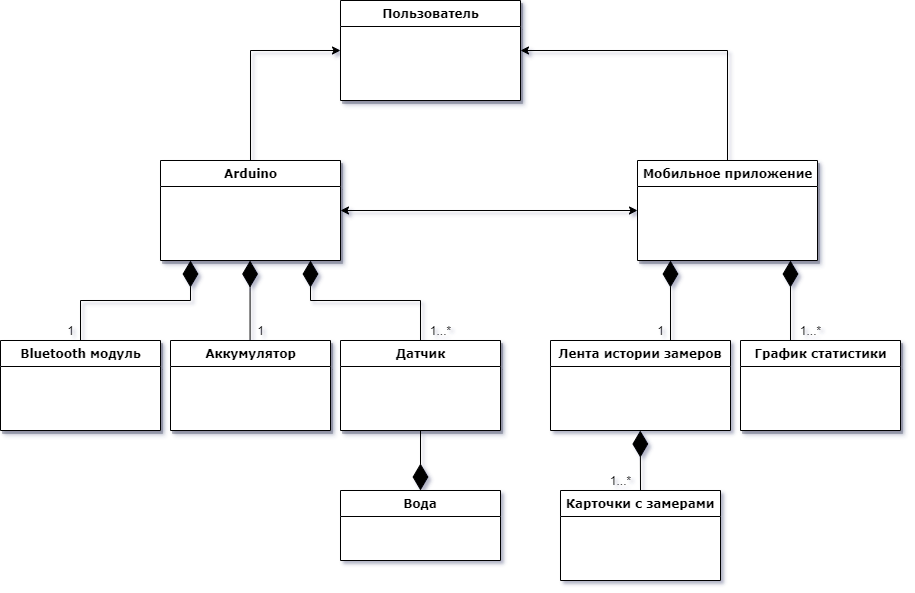

The diagram above was exported from draw.io. Its source (the exported page's mxGraphModel, read from the mxfile embedded in the PNG):
<mxGraphModel dx="1185" dy="658" grid="1" gridSize="10" guides="1" tooltips="1" connect="1" arrows="1" fold="1" page="1" pageScale="1" pageWidth="827" pageHeight="1169" math="0" shadow="1">
  <root>
    <mxCell id="WIyWlLk6GJQsqaUBKTNV-0" />
    <mxCell id="WIyWlLk6GJQsqaUBKTNV-1" parent="WIyWlLk6GJQsqaUBKTNV-0" />
    <mxCell id="rDvS4cIRdYGyqXGOjrRK-12" style="edgeStyle=orthogonalEdgeStyle;rounded=0;orthogonalLoop=1;jettySize=auto;html=1;exitX=0.5;exitY=0;exitDx=0;exitDy=0;entryX=0;entryY=0.5;entryDx=0;entryDy=0;fontSize=30;" parent="WIyWlLk6GJQsqaUBKTNV-1" source="iIIKfr61YieinwEtmCOI-49" target="rDvS4cIRdYGyqXGOjrRK-9" edge="1">
      <mxGeometry relative="1" as="geometry" />
    </mxCell>
    <mxCell id="iIIKfr61YieinwEtmCOI-49" value="Arduino" style="swimlane;html=1;fontStyle=1;align=center;verticalAlign=top;childLayout=stackLayout;horizontal=1;startSize=26;horizontalStack=0;resizeParent=1;resizeLast=0;collapsible=1;marginBottom=0;swimlaneFillColor=#ffffff;rounded=0;shadow=1;comic=0;labelBackgroundColor=none;strokeWidth=1;fillColor=default;fontFamily=Verdana;fontSize=12" parent="WIyWlLk6GJQsqaUBKTNV-1" vertex="1">
      <mxGeometry x="190" y="200" width="180" height="100" as="geometry">
        <mxRectangle x="190" y="200" width="90" height="26" as="alternateBounds" />
      </mxGeometry>
    </mxCell>
    <mxCell id="iIIKfr61YieinwEtmCOI-52" value="" style="endArrow=diamondThin;endFill=1;endSize=24;html=1;rounded=0;exitX=0.5;exitY=0;exitDx=0;exitDy=0;" parent="WIyWlLk6GJQsqaUBKTNV-1" source="rDvS4cIRdYGyqXGOjrRK-0" edge="1">
      <mxGeometry width="160" relative="1" as="geometry">
        <mxPoint x="270" y="360" as="sourcePoint" />
        <mxPoint x="340" y="300" as="targetPoint" />
        <Array as="points">
          <mxPoint x="450" y="340" />
          <mxPoint x="340" y="340" />
        </Array>
      </mxGeometry>
    </mxCell>
    <mxCell id="iIIKfr61YieinwEtmCOI-78" value="Bluetooth модуль" style="swimlane;html=1;fontStyle=1;align=center;verticalAlign=top;childLayout=stackLayout;horizontal=1;startSize=26;horizontalStack=0;resizeParent=1;resizeLast=0;collapsible=1;marginBottom=0;swimlaneFillColor=#ffffff;rounded=0;shadow=1;comic=0;labelBackgroundColor=none;strokeWidth=1;fillColor=default;fontFamily=Verdana;fontSize=12" parent="WIyWlLk6GJQsqaUBKTNV-1" vertex="1">
      <mxGeometry x="30" y="380" width="160" height="90" as="geometry" />
    </mxCell>
    <mxCell id="rDvS4cIRdYGyqXGOjrRK-13" style="edgeStyle=orthogonalEdgeStyle;rounded=0;orthogonalLoop=1;jettySize=auto;html=1;exitX=0.5;exitY=0;exitDx=0;exitDy=0;entryX=1;entryY=0.5;entryDx=0;entryDy=0;fontSize=30;" parent="WIyWlLk6GJQsqaUBKTNV-1" source="iIIKfr61YieinwEtmCOI-80" target="rDvS4cIRdYGyqXGOjrRK-9" edge="1">
      <mxGeometry relative="1" as="geometry" />
    </mxCell>
    <mxCell id="iIIKfr61YieinwEtmCOI-80" value="Мобильное приложение" style="swimlane;html=1;fontStyle=1;align=center;verticalAlign=top;childLayout=stackLayout;horizontal=1;startSize=26;horizontalStack=0;resizeParent=1;resizeLast=0;collapsible=1;marginBottom=0;swimlaneFillColor=#ffffff;rounded=0;shadow=1;comic=0;labelBackgroundColor=none;strokeWidth=1;fillColor=default;fontFamily=Verdana;fontSize=12;labelBorderColor=none;glass=0;strokeColor=default;fontColor=default;" parent="WIyWlLk6GJQsqaUBKTNV-1" vertex="1">
      <mxGeometry x="667" y="200" width="180" height="100" as="geometry" />
    </mxCell>
    <mxCell id="rDvS4cIRdYGyqXGOjrRK-0" value="Датчик" style="swimlane;html=1;fontStyle=1;align=center;verticalAlign=top;childLayout=stackLayout;horizontal=1;startSize=26;horizontalStack=0;resizeParent=1;resizeLast=0;collapsible=1;marginBottom=0;swimlaneFillColor=#ffffff;rounded=0;shadow=1;comic=0;labelBackgroundColor=none;strokeWidth=1;fillColor=default;fontFamily=Verdana;fontSize=12" parent="WIyWlLk6GJQsqaUBKTNV-1" vertex="1">
      <mxGeometry x="370" y="380" width="160" height="90" as="geometry" />
    </mxCell>
    <mxCell id="rDvS4cIRdYGyqXGOjrRK-1" value="1...*" style="text;html=1;align=center;verticalAlign=middle;resizable=0;points=[];autosize=1;strokeColor=none;fillColor=none;" parent="WIyWlLk6GJQsqaUBKTNV-1" vertex="1">
      <mxGeometry x="450" y="360" width="40" height="20" as="geometry" />
    </mxCell>
    <mxCell id="rDvS4cIRdYGyqXGOjrRK-3" value="" style="endArrow=diamondThin;endFill=1;endSize=24;html=1;rounded=0;exitX=0.5;exitY=0;exitDx=0;exitDy=0;" parent="WIyWlLk6GJQsqaUBKTNV-1" source="iIIKfr61YieinwEtmCOI-78" edge="1">
      <mxGeometry width="160" relative="1" as="geometry">
        <mxPoint x="280" y="380" as="sourcePoint" />
        <mxPoint x="220" y="300" as="targetPoint" />
        <Array as="points">
          <mxPoint x="110" y="340" />
          <mxPoint x="220" y="340" />
        </Array>
      </mxGeometry>
    </mxCell>
    <mxCell id="rDvS4cIRdYGyqXGOjrRK-4" value="1" style="text;html=1;align=center;verticalAlign=middle;resizable=0;points=[];autosize=1;strokeColor=none;fillColor=none;" parent="WIyWlLk6GJQsqaUBKTNV-1" vertex="1">
      <mxGeometry x="90" y="360" width="20" height="20" as="geometry" />
    </mxCell>
    <mxCell id="rDvS4cIRdYGyqXGOjrRK-9" value="Пользователь" style="swimlane;html=1;fontStyle=1;align=center;verticalAlign=top;childLayout=stackLayout;horizontal=1;startSize=26;horizontalStack=0;resizeParent=1;resizeLast=0;collapsible=1;marginBottom=0;swimlaneFillColor=#ffffff;rounded=0;shadow=1;comic=0;labelBackgroundColor=none;strokeWidth=1;fillColor=default;fontFamily=Verdana;fontSize=12;sketch=0;" parent="WIyWlLk6GJQsqaUBKTNV-1" vertex="1">
      <mxGeometry x="370" y="40" width="180" height="100" as="geometry" />
    </mxCell>
    <mxCell id="rDvS4cIRdYGyqXGOjrRK-14" value="" style="endArrow=classic;startArrow=classic;html=1;rounded=0;fontSize=30;entryX=0;entryY=0.5;entryDx=0;entryDy=0;exitX=1;exitY=0.5;exitDx=0;exitDy=0;" parent="WIyWlLk6GJQsqaUBKTNV-1" source="iIIKfr61YieinwEtmCOI-49" target="iIIKfr61YieinwEtmCOI-80" edge="1">
      <mxGeometry width="50" height="50" relative="1" as="geometry">
        <mxPoint x="400" y="280" as="sourcePoint" />
        <mxPoint x="450" y="230" as="targetPoint" />
      </mxGeometry>
    </mxCell>
    <mxCell id="rDvS4cIRdYGyqXGOjrRK-21" value="Аккумулятор" style="swimlane;html=1;fontStyle=1;align=center;verticalAlign=top;childLayout=stackLayout;horizontal=1;startSize=26;horizontalStack=0;resizeParent=1;resizeLast=0;collapsible=1;marginBottom=0;swimlaneFillColor=#ffffff;rounded=0;shadow=1;comic=0;labelBackgroundColor=none;strokeWidth=1;fillColor=default;fontFamily=Verdana;fontSize=12" parent="WIyWlLk6GJQsqaUBKTNV-1" vertex="1">
      <mxGeometry x="200" y="380" width="160" height="90" as="geometry" />
    </mxCell>
    <mxCell id="rDvS4cIRdYGyqXGOjrRK-22" value="" style="endArrow=diamondThin;endFill=1;endSize=24;html=1;rounded=0;sketch=0;fontSize=30;exitX=0.5;exitY=0;exitDx=0;exitDy=0;entryX=0.5;entryY=1;entryDx=0;entryDy=0;" parent="WIyWlLk6GJQsqaUBKTNV-1" edge="1">
      <mxGeometry width="160" relative="1" as="geometry">
        <mxPoint x="279.58" y="380" as="sourcePoint" />
        <mxPoint x="279.58" y="300" as="targetPoint" />
      </mxGeometry>
    </mxCell>
    <mxCell id="rDvS4cIRdYGyqXGOjrRK-23" value="1" style="text;html=1;align=center;verticalAlign=middle;resizable=0;points=[];autosize=1;strokeColor=none;fillColor=none;" parent="WIyWlLk6GJQsqaUBKTNV-1" vertex="1">
      <mxGeometry x="280" y="360" width="20" height="20" as="geometry" />
    </mxCell>
    <mxCell id="EPPRpAtu_bClzut-48ZR-0" value="&lt;span&gt;&lt;b&gt;График статистики&lt;/b&gt;&lt;/span&gt;" style="swimlane;html=1;fontStyle=0;align=center;verticalAlign=top;childLayout=stackLayout;horizontal=1;startSize=26;horizontalStack=0;resizeParent=1;resizeLast=0;collapsible=1;marginBottom=0;swimlaneFillColor=#ffffff;rounded=0;shadow=1;comic=0;labelBackgroundColor=none;strokeWidth=1;fillColor=default;fontFamily=Verdana;fontSize=12;strokeColor=default;fontColor=default;" parent="WIyWlLk6GJQsqaUBKTNV-1" vertex="1">
      <mxGeometry x="770" y="380" width="160" height="90" as="geometry" />
    </mxCell>
    <mxCell id="EPPRpAtu_bClzut-48ZR-6" value="" style="endArrow=diamondThin;endFill=1;endSize=24;html=1;rounded=0;sketch=0;fontSize=30;entryX=0.5;entryY=1;entryDx=0;entryDy=0;strokeColor=default;labelBackgroundColor=default;fontColor=default;fillColor=default;" parent="WIyWlLk6GJQsqaUBKTNV-1" edge="1">
      <mxGeometry width="160" relative="1" as="geometry">
        <mxPoint x="700" y="380" as="sourcePoint" />
        <mxPoint x="700" y="300" as="targetPoint" />
        <Array as="points">
          <mxPoint x="700" y="380" />
        </Array>
      </mxGeometry>
    </mxCell>
    <mxCell id="EPPRpAtu_bClzut-48ZR-7" value="" style="endArrow=diamondThin;endFill=1;endSize=24;html=1;rounded=0;labelBackgroundColor=default;fontColor=default;strokeColor=default;fillColor=default;" parent="WIyWlLk6GJQsqaUBKTNV-1" edge="1">
      <mxGeometry width="160" relative="1" as="geometry">
        <mxPoint x="820" y="380" as="sourcePoint" />
        <mxPoint x="820" y="300" as="targetPoint" />
      </mxGeometry>
    </mxCell>
    <mxCell id="EPPRpAtu_bClzut-48ZR-9" value="Вода" style="swimlane;fontStyle=1;align=center;verticalAlign=top;childLayout=stackLayout;horizontal=1;startSize=26;horizontalStack=0;resizeParent=1;resizeParentMax=0;resizeLast=0;collapsible=1;marginBottom=0;shadow=0;rounded=0;sketch=0;fillColor=default;strokeColor=default;fontColor=default;swimlaneFillColor=default;fontFamily=Verdana;" parent="WIyWlLk6GJQsqaUBKTNV-1" vertex="1">
      <mxGeometry x="370" y="530" width="160" height="70" as="geometry" />
    </mxCell>
    <mxCell id="EPPRpAtu_bClzut-48ZR-15" value="Карточки с замерами" style="swimlane;fontStyle=1;align=center;verticalAlign=top;childLayout=stackLayout;horizontal=1;startSize=26;horizontalStack=0;resizeParent=1;resizeParentMax=0;resizeLast=0;collapsible=1;marginBottom=0;shadow=0;rounded=0;sketch=0;fillColor=default;strokeColor=default;fontColor=default;swimlaneFillColor=default;fontFamily=Verdana;" parent="WIyWlLk6GJQsqaUBKTNV-1" vertex="1">
      <mxGeometry x="590" y="530" width="160" height="90" as="geometry" />
    </mxCell>
    <mxCell id="EPPRpAtu_bClzut-48ZR-16" value="" style="endArrow=diamondThin;endFill=1;endSize=24;html=1;rounded=0;labelBackgroundColor=default;fontColor=default;strokeColor=default;fillColor=default;entryX=0.5;entryY=0;entryDx=0;entryDy=0;" parent="WIyWlLk6GJQsqaUBKTNV-1" target="EPPRpAtu_bClzut-48ZR-9" edge="1">
      <mxGeometry width="160" relative="1" as="geometry">
        <mxPoint x="450" y="470" as="sourcePoint" />
        <mxPoint x="445" y="540" as="targetPoint" />
      </mxGeometry>
    </mxCell>
    <mxCell id="EPPRpAtu_bClzut-48ZR-17" value="1" style="text;html=1;align=center;verticalAlign=middle;resizable=0;points=[];autosize=1;strokeColor=none;fillColor=none;fontColor=default;" parent="WIyWlLk6GJQsqaUBKTNV-1" vertex="1">
      <mxGeometry x="680" y="360" width="20" height="20" as="geometry" />
    </mxCell>
    <mxCell id="EPPRpAtu_bClzut-48ZR-18" value="1...*" style="text;html=1;align=center;verticalAlign=middle;resizable=0;points=[];autosize=1;strokeColor=none;fillColor=none;fontColor=default;" parent="WIyWlLk6GJQsqaUBKTNV-1" vertex="1">
      <mxGeometry x="820" y="360" width="40" height="20" as="geometry" />
    </mxCell>
    <mxCell id="OTYc3jSEXv4GGycsv4KZ-0" value="Лента истории замеров" style="swimlane;fontStyle=1;align=center;verticalAlign=top;childLayout=stackLayout;horizontal=1;startSize=26;horizontalStack=0;resizeParent=1;resizeParentMax=0;resizeLast=0;collapsible=1;marginBottom=0;shadow=0;rounded=0;sketch=0;fillColor=default;strokeColor=default;fontColor=default;swimlaneFillColor=default;fontFamily=Verdana;" vertex="1" parent="WIyWlLk6GJQsqaUBKTNV-1">
      <mxGeometry x="580" y="380" width="180" height="90" as="geometry" />
    </mxCell>
    <mxCell id="OTYc3jSEXv4GGycsv4KZ-1" value="" style="endArrow=diamondThin;endFill=1;endSize=24;html=1;rounded=0;sketch=0;fontSize=30;entryX=0.5;entryY=1;entryDx=0;entryDy=0;strokeColor=default;labelBackgroundColor=default;fontColor=default;fillColor=default;exitX=0.5;exitY=0;exitDx=0;exitDy=0;" edge="1" parent="WIyWlLk6GJQsqaUBKTNV-1" source="EPPRpAtu_bClzut-48ZR-15">
      <mxGeometry width="160" relative="1" as="geometry">
        <mxPoint x="669.8" y="550" as="sourcePoint" />
        <mxPoint x="669.8" y="470" as="targetPoint" />
        <Array as="points" />
      </mxGeometry>
    </mxCell>
    <mxCell id="OTYc3jSEXv4GGycsv4KZ-2" value="1...*" style="text;html=1;align=center;verticalAlign=middle;resizable=0;points=[];autosize=1;strokeColor=none;fillColor=none;fontColor=default;" vertex="1" parent="WIyWlLk6GJQsqaUBKTNV-1">
      <mxGeometry x="630" y="510" width="40" height="20" as="geometry" />
    </mxCell>
  </root>
</mxGraphModel>